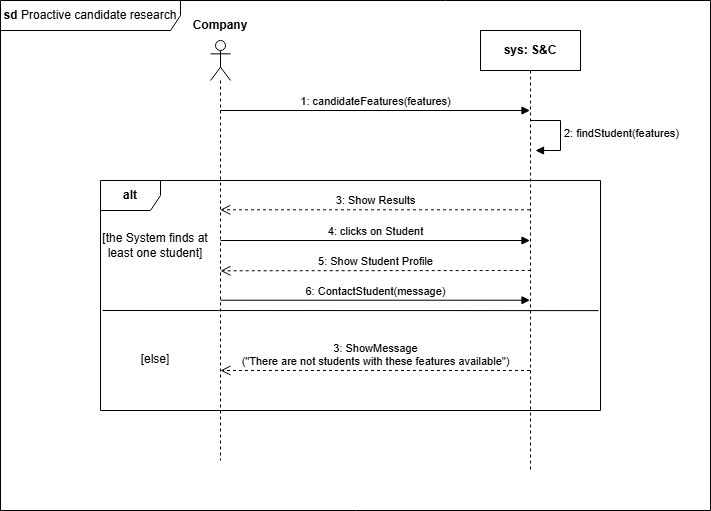

The diagram above was exported from draw.io. Its source (the exported page's mxGraphModel, read from the mxfile embedded in the PNG):
<mxGraphModel dx="1120" dy="426" grid="1" gridSize="10" guides="1" tooltips="1" connect="1" arrows="1" fold="1" page="1" pageScale="1" pageWidth="1169" pageHeight="827" math="0" shadow="0">
  <root>
    <mxCell id="QtwjEP2hRb8tmZbS42Bd-0" />
    <mxCell id="QtwjEP2hRb8tmZbS42Bd-1" parent="QtwjEP2hRb8tmZbS42Bd-0" />
    <mxCell id="QtwjEP2hRb8tmZbS42Bd-2" value="&lt;b&gt;sd&lt;/b&gt;&amp;nbsp;Proactive candidate research" style="shape=umlFrame;whiteSpace=wrap;html=1;pointerEvents=0;width=180;height=30;" parent="QtwjEP2hRb8tmZbS42Bd-1" vertex="1">
      <mxGeometry x="100" y="70" width="710" height="510" as="geometry" />
    </mxCell>
    <mxCell id="QtwjEP2hRb8tmZbS42Bd-3" value="" style="shape=umlLifeline;perimeter=lifelinePerimeter;whiteSpace=wrap;html=1;container=1;dropTarget=0;collapsible=0;recursiveResize=0;outlineConnect=0;portConstraint=eastwest;newEdgeStyle={&quot;curved&quot;:0,&quot;rounded&quot;:0};participant=umlActor;" parent="QtwjEP2hRb8tmZbS42Bd-1" vertex="1">
      <mxGeometry x="310" y="110" width="20" height="420" as="geometry" />
    </mxCell>
    <mxCell id="QtwjEP2hRb8tmZbS42Bd-4" value="&lt;b&gt;Company&lt;/b&gt;" style="text;html=1;align=center;verticalAlign=middle;whiteSpace=wrap;rounded=0;" parent="QtwjEP2hRb8tmZbS42Bd-1" vertex="1">
      <mxGeometry x="290" y="80" width="60" height="30" as="geometry" />
    </mxCell>
    <mxCell id="QtwjEP2hRb8tmZbS42Bd-5" value="&lt;b&gt;sys: S&amp;amp;C&lt;/b&gt;" style="shape=umlLifeline;perimeter=lifelinePerimeter;whiteSpace=wrap;html=1;container=1;dropTarget=0;collapsible=0;recursiveResize=0;outlineConnect=0;portConstraint=eastwest;newEdgeStyle={&quot;curved&quot;:0,&quot;rounded&quot;:0};" parent="QtwjEP2hRb8tmZbS42Bd-1" vertex="1">
      <mxGeometry x="580" y="100" width="100" height="440" as="geometry" />
    </mxCell>
    <mxCell id="QtwjEP2hRb8tmZbS42Bd-6" value="1: candidateFeatures(features)" style="html=1;verticalAlign=bottom;endArrow=block;curved=0;rounded=0;" parent="QtwjEP2hRb8tmZbS42Bd-1" target="QtwjEP2hRb8tmZbS42Bd-5" edge="1">
      <mxGeometry width="80" relative="1" as="geometry">
        <mxPoint x="320" y="180" as="sourcePoint" />
        <mxPoint x="400" y="180" as="targetPoint" />
      </mxGeometry>
    </mxCell>
    <mxCell id="QtwjEP2hRb8tmZbS42Bd-7" value="2: findStudent(features)" style="html=1;align=left;spacingLeft=2;endArrow=block;rounded=0;edgeStyle=orthogonalEdgeStyle;curved=0;rounded=0;" parent="QtwjEP2hRb8tmZbS42Bd-1" edge="1">
      <mxGeometry relative="1" as="geometry">
        <mxPoint x="630" y="190" as="sourcePoint" />
        <Array as="points">
          <mxPoint x="660" y="220" />
        </Array>
        <mxPoint x="635" y="220" as="targetPoint" />
      </mxGeometry>
    </mxCell>
    <mxCell id="QtwjEP2hRb8tmZbS42Bd-8" value="&lt;b&gt;alt&lt;/b&gt;" style="shape=umlFrame;whiteSpace=wrap;html=1;pointerEvents=0;" parent="QtwjEP2hRb8tmZbS42Bd-1" vertex="1">
      <mxGeometry x="200" y="250" width="500" height="230" as="geometry" />
    </mxCell>
    <mxCell id="QtwjEP2hRb8tmZbS42Bd-9" value="[the System finds at least one student]" style="text;html=1;align=center;verticalAlign=middle;whiteSpace=wrap;rounded=0;" parent="QtwjEP2hRb8tmZbS42Bd-1" vertex="1">
      <mxGeometry x="200" y="300" width="110" height="30" as="geometry" />
    </mxCell>
    <mxCell id="QtwjEP2hRb8tmZbS42Bd-10" value="3: Show Results" style="html=1;verticalAlign=bottom;endArrow=open;dashed=1;endSize=8;curved=0;rounded=0;" parent="QtwjEP2hRb8tmZbS42Bd-1" source="QtwjEP2hRb8tmZbS42Bd-5" edge="1">
      <mxGeometry relative="1" as="geometry">
        <mxPoint x="560" y="280" as="sourcePoint" />
        <mxPoint x="319.81034482758605" y="279.31" as="targetPoint" />
      </mxGeometry>
    </mxCell>
    <mxCell id="QtwjEP2hRb8tmZbS42Bd-11" value="" style="endArrow=none;html=1;rounded=0;exitX=0.002;exitY=0.577;exitDx=0;exitDy=0;exitPerimeter=0;entryX=0.994;entryY=0.349;entryDx=0;entryDy=0;entryPerimeter=0;" parent="QtwjEP2hRb8tmZbS42Bd-1" edge="1">
      <mxGeometry width="50" height="50" relative="1" as="geometry">
        <mxPoint x="201.98999999999992" y="379.99999999999994" as="sourcePoint" />
        <mxPoint x="698" y="380.11" as="targetPoint" />
      </mxGeometry>
    </mxCell>
    <mxCell id="QtwjEP2hRb8tmZbS42Bd-12" value="3: ShowMessage&lt;div&gt;(&quot;There are not students with these features available&quot;)&lt;/div&gt;" style="html=1;verticalAlign=bottom;endArrow=open;dashed=1;endSize=8;curved=0;rounded=0;" parent="QtwjEP2hRb8tmZbS42Bd-1" edge="1">
      <mxGeometry relative="1" as="geometry">
        <mxPoint x="629.5" y="440" as="sourcePoint" />
        <mxPoint x="320.00034482758605" y="440" as="targetPoint" />
      </mxGeometry>
    </mxCell>
    <mxCell id="QtwjEP2hRb8tmZbS42Bd-13" value="[else]" style="text;html=1;align=center;verticalAlign=middle;whiteSpace=wrap;rounded=0;" parent="QtwjEP2hRb8tmZbS42Bd-1" vertex="1">
      <mxGeometry x="200" y="414" width="110" height="30" as="geometry" />
    </mxCell>
    <mxCell id="QtwjEP2hRb8tmZbS42Bd-14" value="4: clicks on Student" style="html=1;verticalAlign=bottom;endArrow=block;curved=0;rounded=0;" parent="QtwjEP2hRb8tmZbS42Bd-1" target="QtwjEP2hRb8tmZbS42Bd-5" edge="1">
      <mxGeometry width="80" relative="1" as="geometry">
        <mxPoint x="320" y="310" as="sourcePoint" />
        <mxPoint x="400" y="310" as="targetPoint" />
      </mxGeometry>
    </mxCell>
    <mxCell id="QtwjEP2hRb8tmZbS42Bd-15" value="5: Show Student Profile" style="html=1;verticalAlign=bottom;endArrow=open;dashed=1;endSize=8;curved=0;rounded=0;" parent="QtwjEP2hRb8tmZbS42Bd-1" edge="1">
      <mxGeometry relative="1" as="geometry">
        <mxPoint x="630.19" y="340" as="sourcePoint" />
        <mxPoint x="320.00034482758605" y="340.31" as="targetPoint" />
      </mxGeometry>
    </mxCell>
    <mxCell id="QtwjEP2hRb8tmZbS42Bd-16" value="6: ContactStudent(message)" style="html=1;verticalAlign=bottom;endArrow=block;curved=0;rounded=0;" parent="QtwjEP2hRb8tmZbS42Bd-1" edge="1">
      <mxGeometry width="80" relative="1" as="geometry">
        <mxPoint x="320" y="369.71" as="sourcePoint" />
        <mxPoint x="629.5" y="369.71" as="targetPoint" />
      </mxGeometry>
    </mxCell>
  </root>
</mxGraphModel>